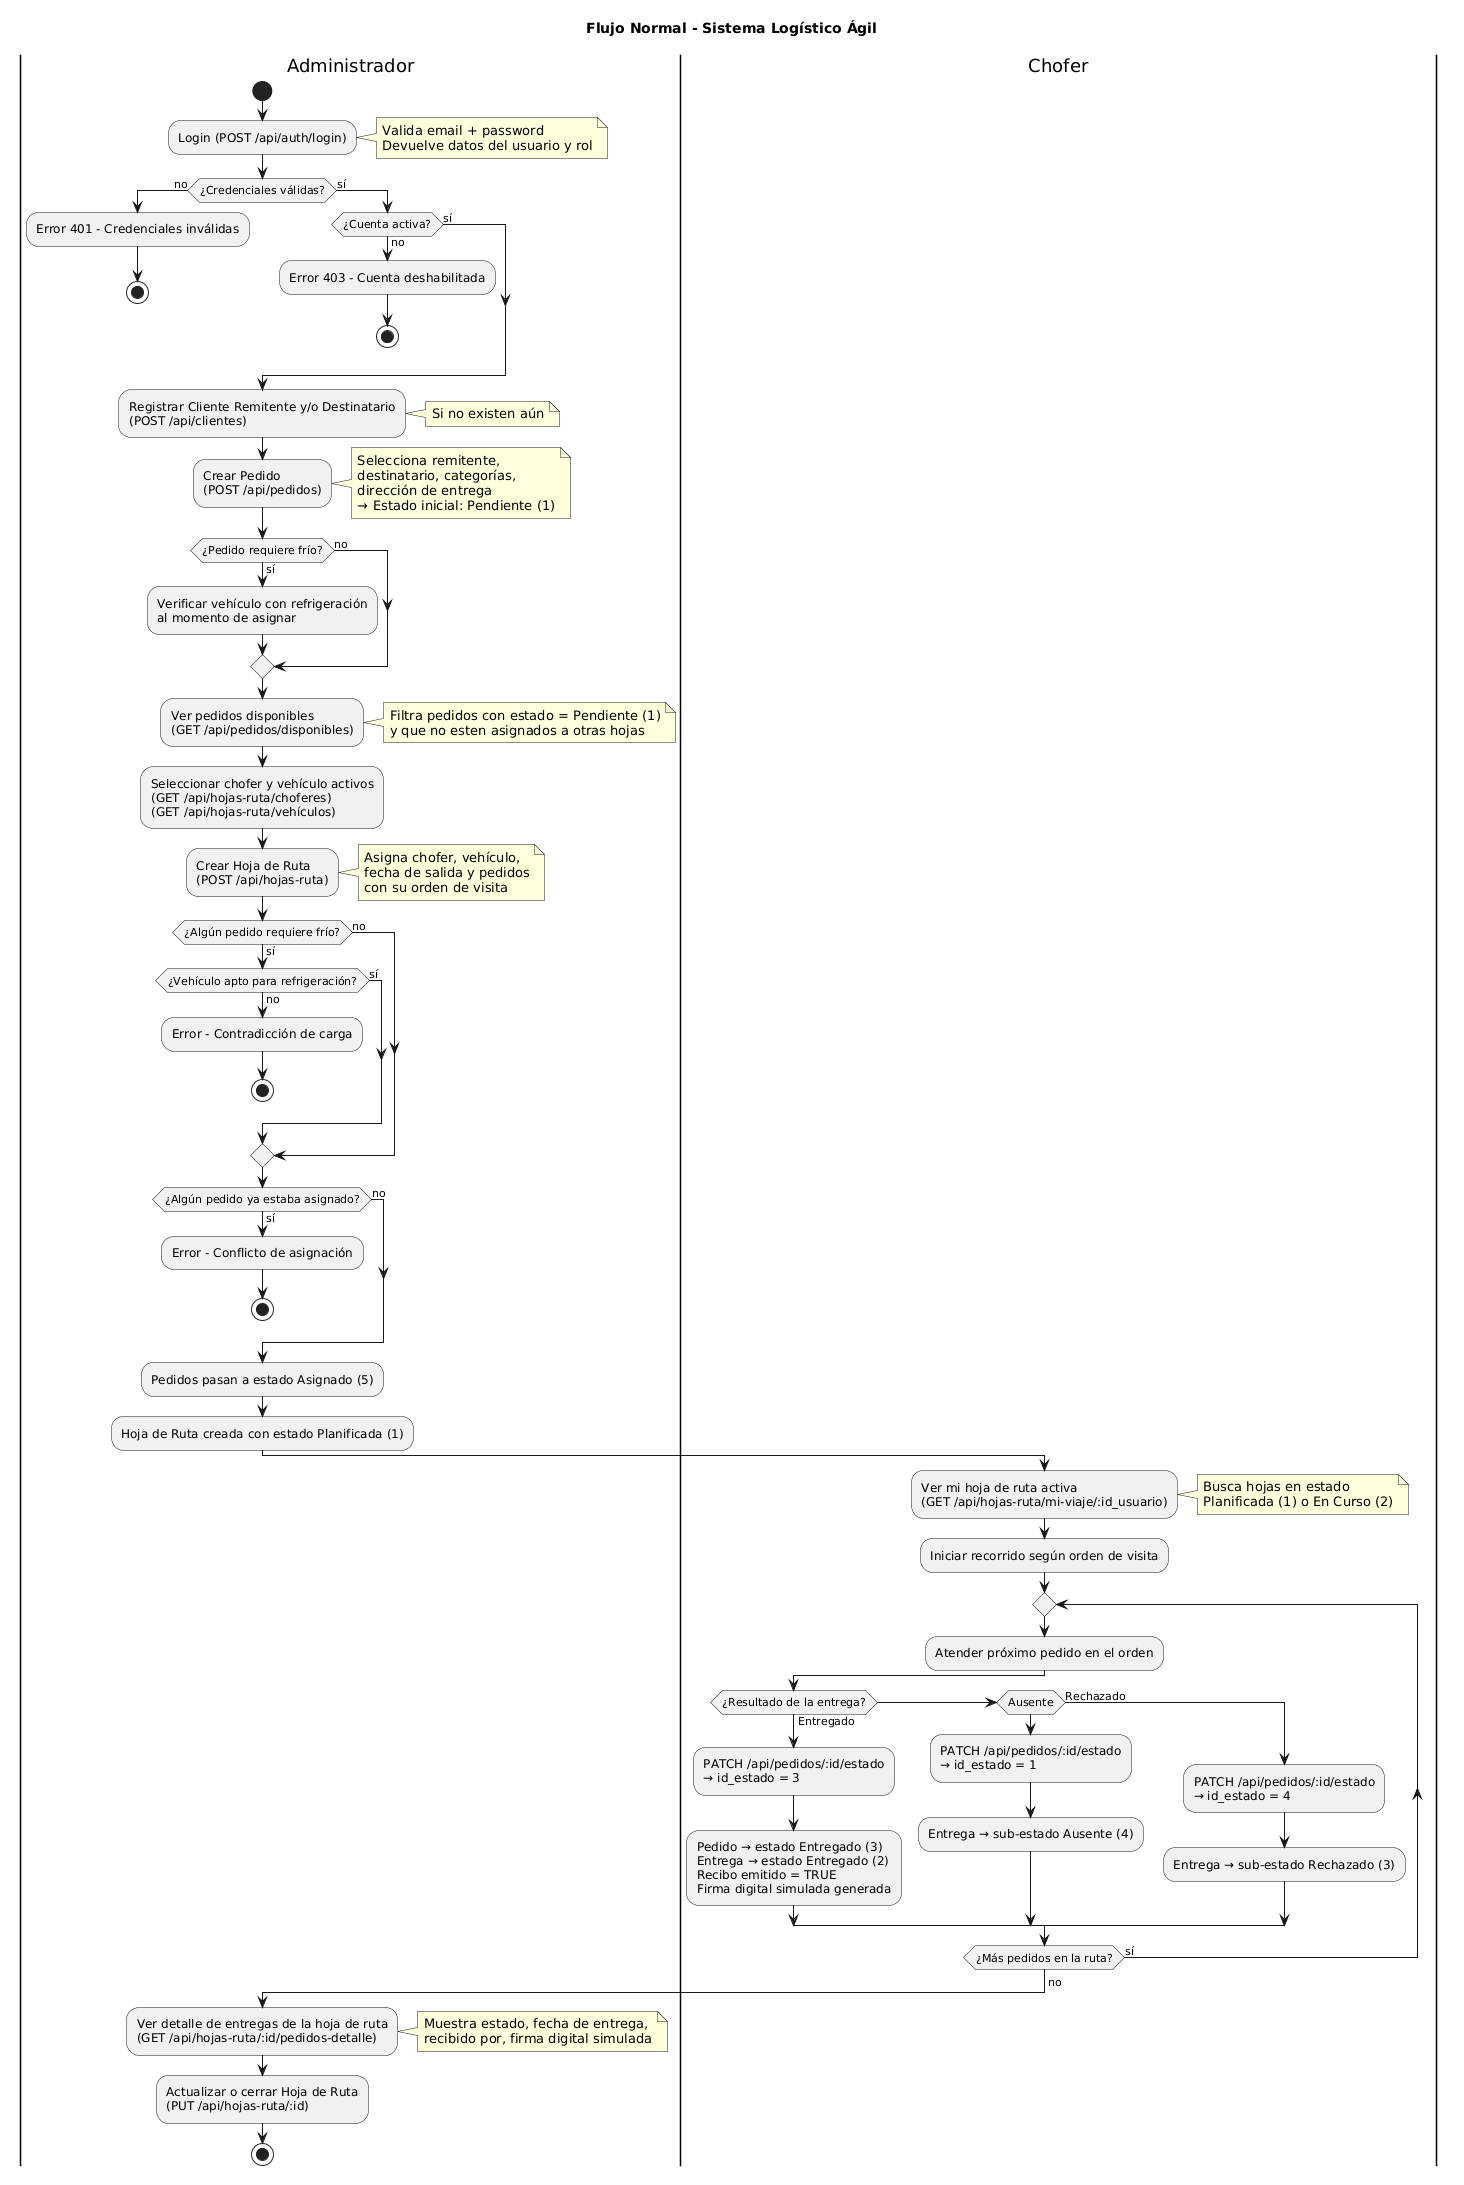

The diagram above was rendered by PlantUML. Its source (embedded in the PNG):
@startuml
title Flujo Normal - Sistema Logístico Ágil

|Administrador|
|Chofer|

|Administrador|
start

:Login (POST /api/auth/login);
note right
  Valida email + password
  Devuelve datos del usuario y rol
end note

if (¿Credenciales válidas?) then (no)
  :Error 401 - Credenciales inválidas;
  stop
else (sí)
  if (¿Cuenta activa?) then (no)
    :Error 403 - Cuenta deshabilitada;
    stop
  else (sí)
  endif
endif

:Registrar Cliente Remitente y/o Destinatario\n(POST /api/clientes);
note right
  Si no existen aún
end note

:Crear Pedido\n(POST /api/pedidos);
note right
  Selecciona remitente,
  destinatario, categorías,
  dirección de entrega
  → Estado inicial: Pendiente (1)
end note

if (¿Pedido requiere frío?) then (sí)
  :Verificar vehículo con refrigeración\nal momento de asignar;
else (no)
endif

:Ver pedidos disponibles\n(GET /api/pedidos/disponibles);
note right
  Filtra pedidos con estado = Pendiente (1)
  y que no esten asignados a otras hojas
end note

:Seleccionar chofer y vehículo activos\n(GET /api/hojas-ruta/choferes)\n(GET /api/hojas-ruta/vehículos);

:Crear Hoja de Ruta\n(POST /api/hojas-ruta);
note right
  Asigna chofer, vehículo,
  fecha de salida y pedidos
  con su orden de visita
end note

if (¿Algún pedido requiere frío?) then (sí)
  if (¿Vehículo apto para refrigeración?) then (no)
    :Error - Contradicción de carga;
    stop
  else (sí)
  endif
else (no)
endif

if (¿Algún pedido ya estaba asignado?) then (sí)
  :Error - Conflicto de asignación;
  stop
else (no)
endif

:Pedidos pasan a estado Asignado (5);
:Hoja de Ruta creada con estado Planificada (1);

|Chofer|

:Ver mi hoja de ruta activa\n(GET /api/hojas-ruta/mi-viaje/:id_usuario);
note right
  Busca hojas en estado
  Planificada (1) o En Curso (2)
end note

:Iniciar recorrido según orden de visita;

repeat
  :Atender próximo pedido en el orden;

  if (¿Resultado de la entrega?) then (Entregado)
    :PATCH /api/pedidos/:id/estado\n→ id_estado = 3;
    :Pedido → estado Entregado (3)\nEntrega → estado Entregado (2)\nRecibo emitido = TRUE\nFirma digital simulada generada;

  else if (Ausente)
    :PATCH /api/pedidos/:id/estado\n→ id_estado = 1;
    :Entrega → sub-estado Ausente (4);

  else (Rechazado)
    :PATCH /api/pedidos/:id/estado\n→ id_estado = 4;
    :Entrega → sub-estado Rechazado (3);

  endif

repeat while (¿Más pedidos en la ruta?) is (sí)
->no;

|Administrador|

:Ver detalle de entregas de la hoja de ruta\n(GET /api/hojas-ruta/:id/pedidos-detalle);
note right
  Muestra estado, fecha de entrega,
  recibido por, firma digital simulada
end note

:Actualizar o cerrar Hoja de Ruta\n(PUT /api/hojas-ruta/:id);

stop
@enduml